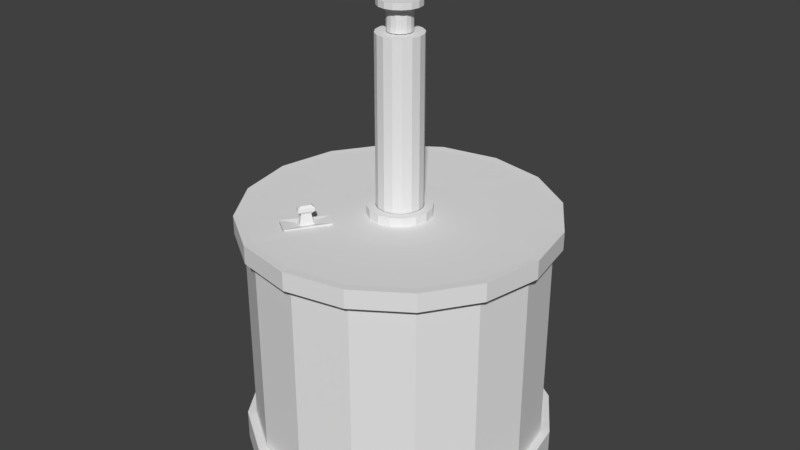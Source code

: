 # Source: vesi.blend  (saved by Blender 2.79.0; exported with 4.5.12 LTS)
import bpy
from mathutils import Matrix  # noqa: F401  (used for matrix-valued properties, if any)

bpy.ops.wm.read_factory_settings(use_empty=True)
scene = bpy.context.scene
scene.name = 'Scene'

# ---- collections
col_collection_1 = bpy.data.collections.new('Collection 1'); scene.collection.children.link(col_collection_1)

# ---- world
world_world = bpy.data.worlds.new('World'); scene.world = world_world
world_world.color = (0.05088, 0.05088, 0.05088)
world_world.use_sun_shadow = False
world_world.sun_shadow_jitter_overblur = 0.0
world_world.cycles.sampling_method = 'MANUAL'

# ---- meshes
me_circle_004 = bpy.data.meshes.new('Circle.004')
me_circle_004.from_pydata([(-8.17e-08, 0.8384, 11.07), (-0.3209, 0.7746, 11.07), (-0.5929, 0.5929, 11.07), (-0.7746, 0.3209, 11.07), (-0.8384, -4.845e-08, 11.07), (-0.7746, -0.3209, 11.07), (-0.5929, -0.5929, 11.07), (-0.3209, -0.7746, 11.07), (-2.083e-07, -0.8384, 11.07), (0.3209, -0.7746, 11.07), (0.5929, -0.5929, 11.07), (0.7746, -0.3209, 11.07), (0.8384, -1.807e-09, 11.07), (0.7746, 0.3209, 11.07), (0.5929, 0.5929, 11.07), (0.3209, 0.7746, 11.07), (-8.17e-08, 0.8384, 17.18), (-0.3209, 0.7746, 17.18), (-0.5929, 0.5929, 17.18), (-0.7746, 0.3209, 17.18), (-0.8384, -4.845e-08, 17.18), (-0.7746, -0.3209, 17.18), (-0.5929, -0.5929, 17.18), (-0.3209, -0.7746, 17.18), (-2.083e-07, -0.8384, 17.18), (0.3209, -0.7746, 17.18), (0.5929, -0.5929, 17.18), (0.7746, -0.3209, 17.18), (0.8384, -1.807e-09, 17.18), (0.7746, 0.3209, 17.18), (0.5929, 0.5929, 17.18), (0.3209, 0.7746, 17.18), (-1.248e-07, 0.3732, 17.18), (-0.1428, 0.3448, 17.18), (-0.2639, 0.2639, 17.18), (-0.3448, 0.1428, 17.18), (-0.3732, -2.118e-08, 17.18), (-0.3448, -0.1428, 17.18), (-0.2639, -0.2639, 17.18), (-0.1428, -0.3448, 17.18), (-1.811e-07, -0.3732, 17.18), (0.1428, -0.3448, 17.18), (0.2639, -0.2639, 17.18), (0.3448, -0.1428, 17.18), (0.3732, -4.181e-10, 17.18), (0.3448, 0.1428, 17.18), (0.2639, 0.2639, 17.18), (0.1428, 0.3448, 17.18)], [], [(8, 24, 23, 7), (1, 17, 16, 0), (0, 16, 31, 15), (9, 25, 24, 8), (2, 18, 17, 1), (10, 26, 25, 9), (3, 19, 18, 2), (11, 27, 26, 10), (4, 20, 19, 3), (12, 28, 27, 11), (5, 21, 20, 4), (13, 29, 28, 12), (6, 22, 21, 5), (14, 30, 29, 13), (7, 23, 22, 6), (15, 31, 30, 14), (30, 46, 45, 29), (23, 39, 38, 22), (31, 47, 46, 30), (24, 40, 39, 23), (17, 33, 32, 16), (16, 32, 47, 31), (25, 41, 40, 24), (18, 34, 33, 17), (26, 42, 41, 25), (19, 35, 34, 18), (27, 43, 42, 26), (20, 36, 35, 19), (28, 44, 43, 27), (21, 37, 36, 20), (29, 45, 44, 28), (22, 38, 37, 21)])
me_circle_004.use_remesh_preserve_volume = False
me_circle_004.use_remesh_preserve_attributes = False
me_circle_004.use_mirror_vertex_groups = False
me_circle_004.update()
me_circle_003 = bpy.data.meshes.new('Circle.003')
me_circle_003.from_pydata([(-0.01487, -0.01487, 6.902), (-0.01487, 0.01487, 6.902), (0.01487, -0.01487, 6.902), (0.01487, 0.01487, 6.902), (2.815e-07, 5.385, 10.16), (-2.061, 4.975, 10.16), (-3.808, 3.808, 10.16), (-4.975, 2.061, 10.16), (-5.385, -2.889e-07, 10.16), (-4.975, -2.061, 10.16), (-3.808, -3.808, 10.16), (-2.061, -4.975, 10.16), (-5.317e-07, -5.385, 10.16), (2.061, -4.975, 10.16), (3.808, -3.808, 10.16), (4.975, -2.061, 10.16), (5.385, 1.068e-08, 10.16), (4.975, 2.061, 10.16), (3.808, 3.808, 10.16), (2.061, 4.975, 10.16), (2.815e-07, 5.385, 2.65), (-2.061, 4.975, 2.65), (-3.808, 3.808, 2.65), (-4.975, 2.061, 2.65), (-5.385, -2.889e-07, 2.65), (-4.975, -2.061, 2.65), (-3.808, -3.808, 2.65), (-2.061, -4.975, 2.65), (-5.317e-07, -5.385, 2.65), (2.061, -4.975, 2.65), (3.808, -3.808, 2.65), (4.975, -2.061, 2.65), (5.385, 1.068e-08, 2.65), (4.975, 2.061, 2.65), (3.808, 3.808, 2.65), (2.061, 4.975, 2.65)], [], [(1, 3, 2, 0), (14, 13, 29, 30), (7, 6, 22, 23), (15, 14, 30, 31), (8, 7, 23, 24), (16, 15, 31, 32), (9, 8, 24, 25), (17, 16, 32, 33), (10, 9, 25, 26), (18, 17, 33, 34), (11, 10, 26, 27), (19, 18, 34, 35), (12, 11, 27, 28), (5, 4, 20, 21), (4, 19, 35, 20), (13, 12, 28, 29), (6, 5, 21, 22)])
me_circle_003.use_remesh_preserve_volume = False
me_circle_003.use_remesh_preserve_attributes = False
me_circle_003.use_mirror_vertex_groups = False
me_circle_003.update()
me_circle_002 = bpy.data.meshes.new('Circle.002')
me_circle_002.from_pydata([(3.991e-07, 4.417, 6.732), (-0.8617, 4.332, 6.732), (-1.69, 4.081, 6.732), (-2.454, 3.673, 6.732), (-3.123, 3.123, 6.732), (-3.673, 2.454, 6.732), (-4.081, 1.69, 6.732), (-4.332, 0.8617, 6.732), (-4.417, -6.63e-07, 6.732), (-4.332, -0.8617, 6.732), (-4.081, -1.69, 6.732), (-3.673, -2.454, 6.732), (-3.123, -3.123, 6.732), (-2.454, -3.673, 6.732), (-1.69, -4.081, 6.732), (-0.8617, -4.332, 6.732), (1.838e-06, -4.417, 6.732), (0.8617, -4.332, 6.732), (1.69, -4.081, 6.732), (2.454, -3.673, 6.732), (3.123, -3.123, 6.732), (3.673, -2.454, 6.732), (4.081, -1.69, 6.732), (4.332, -0.8617, 6.732), (4.417, 3.269e-06, 6.732), (4.332, 0.8617, 6.732), (4.081, 1.69, 6.732), (3.673, 2.454, 6.732), (3.123, 3.123, 6.732), (2.454, 3.673, 6.732), (1.69, 4.081, 6.732), (0.8617, 4.332, 6.732), (3.991e-07, 4.417, 7.586), (-0.8617, 4.332, 7.586), (-1.69, 4.081, 7.586), (-2.454, 3.673, 7.586), (-3.123, 3.123, 7.586), (-3.673, 2.454, 7.586), (-4.081, 1.69, 7.586), (-4.332, 0.8617, 7.586), (-4.417, -6.63e-07, 7.586), (-4.332, -0.8617, 7.586), (-4.081, -1.69, 7.586), (-3.673, -2.454, 7.586), (-3.123, -3.123, 7.586), (-2.454, -3.673, 7.586), (-1.69, -4.081, 7.586), (-0.8617, -4.332, 7.586), (1.838e-06, -4.417, 7.586), (0.8617, -4.332, 7.586), (1.69, -4.081, 7.586), (2.454, -3.673, 7.586), (3.123, -3.123, 7.586), (3.673, -2.454, 7.586), (4.081, -1.69, 7.586), (4.332, -0.8617, 7.586), (4.417, 3.269e-06, 7.586), (4.332, 0.8617, 7.586), (4.081, 1.69, 7.586), (3.673, 2.454, 7.586), (3.123, 3.123, 7.586), (2.454, 3.673, 7.586), (1.69, 4.081, 7.586), (0.8617, 4.332, 7.586), (3.991e-07, 4.427, 6.732), (-0.8637, 4.342, 6.732), (-1.694, 4.09, 6.732), (-2.46, 3.681, 6.732), (-3.13, 3.13, 6.732), (-3.681, 2.46, 6.732), (-4.09, 1.694, 6.732), (-4.342, 0.8637, 6.732), (-4.427, -6.63e-07, 6.732), (-4.342, -0.8637, 6.732), (-4.09, -1.694, 6.732), (-3.681, -2.46, 6.732), (-3.13, -3.13, 6.732), (-2.46, -3.681, 6.732), (-1.694, -4.09, 6.732), (-0.8637, -4.342, 6.732), (1.838e-06, -4.427, 6.732), (0.8637, -4.342, 6.732), (1.694, -4.09, 6.732), (2.46, -3.681, 6.732), (3.13, -3.13, 6.732), (3.681, -2.46, 6.732), (4.09, -1.694, 6.732), (4.342, -0.8637, 6.732), (4.427, 3.269e-06, 6.732), (4.342, 0.8637, 6.732), (4.09, 1.694, 6.732), (3.681, 2.46, 6.732), (3.13, 3.13, 6.732), (2.46, 3.681, 6.732), (1.694, 4.09, 6.732), (0.8637, 4.342, 6.732), (3.991e-07, 4.427, 7.586), (-0.8637, 4.342, 7.586), (-1.694, 4.09, 7.586), (-2.46, 3.681, 7.586), (-3.13, 3.13, 7.586), (-3.681, 2.46, 7.586), (-4.09, 1.694, 7.586), (-4.342, 0.8637, 7.586), (-4.427, -6.63e-07, 7.586), (-4.342, -0.8637, 7.586), (-4.09, -1.694, 7.586), (-3.681, -2.46, 7.586), (-3.13, -3.13, 7.586), (-2.46, -3.681, 7.586), (-1.694, -4.09, 7.586), (-0.8637, -4.342, 7.586), (1.838e-06, -4.427, 7.586), (0.8637, -4.342, 7.586), (1.694, -4.09, 7.586), (2.46, -3.681, 7.586), (3.13, -3.13, 7.586), (3.681, -2.46, 7.586), (4.09, -1.694, 7.586), (4.342, -0.8637, 7.586), (4.427, 3.269e-06, 7.586), (4.342, 0.8637, 7.586), (4.09, 1.694, 7.586), (3.681, 2.46, 7.586), (3.13, 3.13, 7.586), (2.46, 3.681, 7.586), (1.694, 4.09, 7.586), (0.8637, 4.342, 7.586)], [], [(13, 12, 44, 45), (27, 26, 58, 59), (14, 13, 45, 46), (1, 0, 32, 33), (28, 27, 59, 60), (15, 14, 46, 47), (2, 1, 33, 34), (29, 28, 60, 61), (16, 15, 47, 48), (3, 2, 34, 35), (30, 29, 61, 62), (17, 16, 48, 49), (4, 3, 35, 36), (31, 30, 62, 63), (18, 17, 49, 50), (5, 4, 36, 37), (0, 31, 63, 32), (19, 18, 50, 51), (6, 5, 37, 38), (20, 19, 51, 52), (7, 6, 38, 39), (21, 20, 52, 53), (8, 7, 39, 40), (22, 21, 53, 54), (9, 8, 40, 41), (23, 22, 54, 55), (10, 9, 41, 42), (24, 23, 55, 56), (11, 10, 42, 43), (25, 24, 56, 57), (12, 11, 43, 44), (26, 25, 57, 58), (77, 109, 108, 76), (91, 123, 122, 90), (78, 110, 109, 77), (65, 97, 96, 64), (92, 124, 123, 91), (79, 111, 110, 78), (66, 98, 97, 65), (93, 125, 124, 92), (80, 112, 111, 79), (67, 99, 98, 66), (94, 126, 125, 93), (81, 113, 112, 80), (68, 100, 99, 67), (95, 127, 126, 94), (82, 114, 113, 81), (69, 101, 100, 68), (64, 96, 127, 95), (83, 115, 114, 82), (70, 102, 101, 69), (84, 116, 115, 83), (71, 103, 102, 70), (85, 117, 116, 84), (72, 104, 103, 71), (86, 118, 117, 85), (73, 105, 104, 72), (87, 119, 118, 86), (74, 106, 105, 73), (88, 120, 119, 87), (75, 107, 106, 74), (89, 121, 120, 88), (76, 108, 107, 75), (90, 122, 121, 89), (0, 1, 65, 64), (1, 2, 66, 65), (2, 3, 67, 66), (3, 4, 68, 67), (4, 5, 69, 68), (5, 6, 70, 69), (6, 7, 71, 70), (7, 8, 72, 71), (8, 9, 73, 72), (9, 10, 74, 73), (10, 11, 75, 74), (11, 12, 76, 75), (12, 13, 77, 76), (13, 14, 78, 77), (14, 15, 79, 78), (15, 16, 80, 79), (16, 17, 81, 80), (17, 18, 82, 81), (18, 19, 83, 82), (19, 20, 84, 83), (20, 21, 85, 84), (21, 22, 86, 85), (22, 23, 87, 86), (23, 24, 88, 87), (24, 25, 89, 88), (25, 26, 90, 89), (26, 27, 91, 90), (27, 28, 92, 91), (28, 29, 93, 92), (29, 30, 94, 93), (30, 31, 95, 94), (31, 0, 64, 95), (33, 32, 96, 97), (34, 33, 97, 98), (35, 34, 98, 99), (36, 35, 99, 100), (37, 36, 100, 101), (38, 37, 101, 102), (39, 38, 102, 103), (40, 39, 103, 104), (41, 40, 104, 105), (42, 41, 105, 106), (43, 42, 106, 107), (44, 43, 107, 108), (45, 44, 108, 109), (46, 45, 109, 110), (47, 46, 110, 111), (48, 47, 111, 112), (49, 48, 112, 113), (50, 49, 113, 114), (51, 50, 114, 115), (52, 51, 115, 116), (53, 52, 116, 117), (54, 53, 117, 118), (55, 54, 118, 119), (56, 55, 119, 120), (57, 56, 120, 121), (58, 57, 121, 122), (59, 58, 122, 123), (60, 59, 123, 124), (61, 60, 124, 125), (62, 61, 125, 126), (63, 62, 126, 127), (32, 63, 127, 96)])
me_circle_002.use_remesh_preserve_volume = False
me_circle_002.use_remesh_preserve_attributes = False
me_circle_002.use_mirror_vertex_groups = False
me_circle_002.update()
me_circle_001 = bpy.data.meshes.new('Circle.001')
me_circle_001.from_pydata([(-2.614, -3.253, 10.84), (-1.961, -3.69, 10.84), (-1.599, -1.886, 10.82), (-1.086, -2.229, 10.82), (-2.614, -3.253, 10.15), (-1.961, -3.69, 10.15), (-1.599, -1.886, 10.13), (-1.086, -2.229, 10.13), (-2.058, -2.913, 10.77), (-1.859, -3.046, 10.77), (-1.749, -2.497, 10.77), (-1.593, -2.602, 10.77), (-1.977, -2.864, 11.18), (-1.845, -2.953, 11.18), (-1.771, -2.586, 11.17), (-1.667, -2.655, 11.17), (-2.088, -2.932, 11.27), (-1.865, -3.081, 11.27), (-1.741, -2.464, 11.26), (-1.565, -2.581, 11.26), (-2.088, -2.932, 11.39), (-1.865, -3.081, 11.39), (-1.741, -2.464, 11.39), (-1.565, -2.581, 11.39), (-1.995, -2.875, 11.49), (-1.848, -2.973, 11.49), (-1.766, -2.566, 11.49), (-1.65, -2.644, 11.49), (-1.895, -2.815, 10.2), (-1.831, -2.858, 10.2), (-1.794, -2.674, 10.2), (-1.739, -2.711, 10.2), (-1.868, -2.796, 7.332), (-1.826, -2.825, 7.332), (-1.802, -2.703, 7.331), (-1.765, -2.728, 7.331), (-1.816, -2.698, 7.321), (-1.816, -2.533, 7.233), (-1.816, -2.493, 7.185), (-1.816, -2.464, 7.129), (-1.816, -2.446, 7.069), (-1.816, -2.439, 7.007), (-1.816, -2.446, 6.944), (-1.816, -2.464, 6.884), (-1.816, -2.493, 6.828), (-1.816, -2.533, 6.78), (-1.816, -2.582, 6.74), (-1.816, -2.637, 6.71), (-1.816, -2.698, 6.692), (-1.792, -2.702, 7.321), (-1.769, -2.647, 7.303), (-1.748, -2.595, 7.273), (-1.729, -2.551, 7.233), (-1.714, -2.514, 7.185), (-1.703, -2.486, 7.129), (-1.696, -2.469, 7.069), (-1.693, -2.464, 7.007), (-1.696, -2.469, 6.944), (-1.703, -2.486, 6.884), (-1.714, -2.514, 6.828), (-1.729, -2.551, 6.78), (-1.748, -2.595, 6.74), (-1.769, -2.647, 6.71), (-1.792, -2.702, 6.692), (-1.772, -2.716, 7.321), (-1.729, -2.673, 7.303), (-1.69, -2.634, 7.273), (-1.656, -2.6, 7.233), (-1.628, -2.572, 7.185), (-1.607, -2.551, 7.129), (-1.594, -2.538, 7.069), (-1.589, -2.533, 7.007), (-1.594, -2.538, 6.944), (-1.607, -2.551, 6.884), (-1.628, -2.572, 6.828), (-1.656, -2.6, 6.78), (-1.69, -2.634, 6.74), (-1.729, -2.673, 6.71), (-1.772, -2.716, 6.692), (-1.758, -2.736, 7.321), (-1.703, -2.713, 7.303), (-1.652, -2.692, 7.273), (-1.607, -2.673, 7.233), (-1.57, -2.658, 7.185), (-1.542, -2.647, 7.129), (-1.526, -2.64, 7.069), (-1.52, -2.637, 7.007), (-1.526, -2.64, 6.944), (-1.542, -2.647, 6.884), (-1.57, -2.658, 6.828), (-1.607, -2.673, 6.78), (-1.652, -2.692, 6.74), (-1.703, -2.713, 6.71), (-1.758, -2.736, 6.692), (-1.754, -2.76, 7.321), (-1.693, -2.76, 7.303), (-1.638, -2.76, 7.273), (-1.589, -2.76, 7.233), (-1.55, -2.76, 7.185), (-1.52, -2.76, 7.129), (-1.502, -2.76, 7.069), (-1.495, -2.76, 7.007), (-1.502, -2.76, 6.944), (-1.52, -2.76, 6.884), (-1.55, -2.76, 6.828), (-1.589, -2.76, 6.78), (-1.638, -2.76, 6.74), (-1.693, -2.76, 6.71), (-1.754, -2.76, 6.692), (-1.758, -2.784, 7.321), (-1.703, -2.807, 7.303), (-1.652, -2.828, 7.273), (-1.607, -2.847, 7.233), (-1.57, -2.862, 7.185), (-1.542, -2.874, 7.129), (-1.526, -2.881, 7.069), (-1.52, -2.883, 7.007), (-1.526, -2.881, 6.944), (-1.542, -2.874, 6.884), (-1.57, -2.862, 6.828), (-1.607, -2.847, 6.78), (-1.652, -2.828, 6.74), (-1.703, -2.807, 6.71), (-1.758, -2.784, 6.692), (-1.772, -2.804, 7.321), (-1.729, -2.847, 7.303), (-1.69, -2.886, 7.273), (-1.656, -2.921, 7.233), (-1.628, -2.949, 7.185), (-1.607, -2.97, 7.129), (-1.594, -2.983, 7.069), (-1.589, -2.987, 7.007), (-1.594, -2.983, 6.944), (-1.607, -2.97, 6.884), (-1.628, -2.949, 6.828), (-1.656, -2.921, 6.78), (-1.69, -2.886, 6.74), (-1.729, -2.847, 6.71), (-1.772, -2.804, 6.692), (-1.792, -2.818, 7.321), (-1.769, -2.874, 7.303), (-1.748, -2.925, 7.273), (-1.729, -2.97, 7.233), (-1.714, -3.007, 7.185), (-1.703, -3.034, 7.129), (-1.696, -3.051, 7.069), (-1.693, -3.056, 7.007), (-1.696, -3.051, 6.944), (-1.703, -3.034, 6.884), (-1.714, -3.007, 6.828), (-1.729, -2.97, 6.78), (-1.748, -2.925, 6.74), (-1.769, -2.874, 6.71), (-1.792, -2.818, 6.692), (-1.816, -2.823, 7.321), (-1.816, -2.883, 7.303), (-1.816, -2.938, 7.273), (-1.816, -2.987, 7.233), (-1.816, -3.027, 7.185), (-1.816, -3.056, 7.129), (-1.816, -3.075, 7.069), (-1.816, -3.081, 7.007), (-1.816, -3.075, 6.944), (-1.816, -3.056, 6.884), (-1.816, -3.027, 6.828), (-1.816, -2.987, 6.78), (-1.816, -2.938, 6.74), (-1.816, -2.883, 6.71), (-1.816, -2.823, 6.692), (-1.816, -2.76, 6.686), (-1.84, -2.818, 7.321), (-1.863, -2.874, 7.303), (-1.884, -2.925, 7.273), (-1.903, -2.97, 7.233), (-1.918, -3.007, 7.185), (-1.93, -3.034, 7.129), (-1.937, -3.051, 7.069), (-1.939, -3.056, 7.007), (-1.937, -3.051, 6.944), (-1.93, -3.034, 6.884), (-1.918, -3.007, 6.828), (-1.903, -2.97, 6.78), (-1.884, -2.925, 6.74), (-1.863, -2.874, 6.71), (-1.84, -2.818, 6.692), (-1.86, -2.804, 7.321), (-1.903, -2.847, 7.303), (-1.942, -2.886, 7.273), (-1.977, -2.921, 7.233), (-2.005, -2.949, 7.185), (-2.026, -2.97, 7.129), (-2.039, -2.983, 7.069), (-2.043, -2.987, 7.007), (-2.039, -2.983, 6.944), (-2.026, -2.97, 6.884), (-2.005, -2.949, 6.828), (-1.977, -2.921, 6.78), (-1.942, -2.886, 6.74), (-1.903, -2.847, 6.71), (-1.86, -2.804, 6.692), (-1.874, -2.784, 7.321), (-1.93, -2.807, 7.303), (-1.981, -2.828, 7.273), (-2.026, -2.847, 7.233), (-2.063, -2.862, 7.185), (-2.09, -2.874, 7.129), (-2.107, -2.881, 7.069), (-2.113, -2.883, 7.007), (-2.107, -2.881, 6.944), (-2.09, -2.874, 6.884), (-2.063, -2.862, 6.828), (-2.026, -2.847, 6.78), (-1.981, -2.828, 6.74), (-1.93, -2.807, 6.71), (-1.874, -2.784, 6.692), (-1.879, -2.76, 7.321), (-1.939, -2.76, 7.303), (-1.994, -2.76, 7.273), (-2.043, -2.76, 7.233), (-2.083, -2.76, 7.185), (-2.113, -2.76, 7.129), (-2.131, -2.76, 7.069), (-2.137, -2.76, 7.007), (-2.131, -2.76, 6.944), (-2.113, -2.76, 6.884), (-2.083, -2.76, 6.828), (-2.043, -2.76, 6.78), (-1.994, -2.76, 6.74), (-1.939, -2.76, 6.71), (-1.879, -2.76, 6.692), (-1.874, -2.736, 7.321), (-1.93, -2.713, 7.303), (-1.981, -2.692, 7.273), (-2.026, -2.673, 7.233), (-2.063, -2.658, 7.185), (-2.09, -2.647, 7.129), (-2.107, -2.64, 7.069), (-2.113, -2.637, 7.007), (-2.107, -2.64, 6.944), (-2.09, -2.647, 6.884), (-2.063, -2.658, 6.828), (-2.026, -2.673, 6.78), (-1.981, -2.692, 6.74), (-1.93, -2.713, 6.71), (-1.874, -2.736, 6.692), (-1.86, -2.716, 7.321), (-1.903, -2.673, 7.303), (-1.942, -2.634, 7.273), (-1.977, -2.6, 7.233), (-2.005, -2.572, 7.185), (-2.026, -2.551, 7.129), (-2.039, -2.538, 7.069), (-2.043, -2.533, 7.007), (-2.039, -2.538, 6.944), (-2.026, -2.551, 6.884), (-2.005, -2.572, 6.828), (-1.977, -2.6, 6.78), (-1.942, -2.634, 6.74), (-1.903, -2.673, 6.71), (-1.86, -2.716, 6.692), (-1.84, -2.702, 7.321), (-1.863, -2.647, 7.303), (-1.884, -2.595, 7.273), (-1.903, -2.551, 7.233), (-1.918, -2.514, 7.185), (-1.93, -2.486, 7.129), (-1.937, -2.469, 7.069), (-1.939, -2.464, 7.007), (-1.937, -2.469, 6.944), (-1.93, -2.486, 6.884), (-1.918, -2.514, 6.828), (-1.903, -2.551, 6.78), (-1.884, -2.595, 6.74), (-1.863, -2.647, 6.71), (-1.84, -2.702, 6.692), (-1.816, -2.637, 7.303), (-1.816, -2.582, 7.273)], [], [(0, 2, 6, 4), (2, 3, 7, 6), (3, 1, 5, 7), (1, 0, 4, 5), (3, 2, 10, 11), (2, 0, 8, 10), (1, 3, 11, 9), (0, 1, 9, 8), (9, 11, 15, 13), (8, 9, 13, 12), (11, 10, 14, 15), (10, 8, 12, 14), (12, 13, 17, 16), (15, 14, 18, 19), (14, 12, 16, 18), (13, 15, 19, 17), (19, 18, 22, 23), (18, 16, 20, 22), (17, 19, 23, 21), (16, 17, 21, 20), (21, 23, 27, 25), (20, 21, 25, 24), (23, 22, 26, 27), (22, 20, 24, 26), (24, 25, 27, 26), (6, 7, 31, 30), (4, 6, 30, 28), (7, 5, 29, 31), (5, 4, 28, 29), (28, 30, 34, 32), (31, 29, 33, 35), (29, 28, 32, 33), (30, 31, 35, 34), (48, 47, 62, 63), (41, 40, 55, 56), (230, 34, 245), (169, 48, 63), (42, 41, 56, 57), (275, 36, 49, 50), (43, 42, 57, 58), (276, 275, 50, 51), (44, 43, 58, 59), (37, 276, 51, 52), (45, 44, 59, 60), (38, 37, 52, 53), (46, 45, 60, 61), (39, 38, 53, 54), (47, 46, 61, 62), (40, 39, 54, 55), (54, 53, 68, 69), (62, 61, 76, 77), (55, 54, 69, 70), (63, 62, 77, 78), (56, 55, 70, 71), (215, 32, 230), (169, 63, 78), (57, 56, 71, 72), (50, 49, 64, 65), (58, 57, 72, 73), (51, 50, 65, 66), (59, 58, 73, 74), (52, 51, 66, 67), (60, 59, 74, 75), (53, 52, 67, 68), (61, 60, 75, 76), (73, 72, 87, 88), (66, 65, 80, 81), (74, 73, 88, 89), (67, 66, 81, 82), (75, 74, 89, 90), (68, 67, 82, 83), (76, 75, 90, 91), (69, 68, 83, 84), (77, 76, 91, 92), (70, 69, 84, 85), (78, 77, 92, 93), (71, 70, 85, 86), (200, 32, 215), (169, 78, 93), (72, 71, 86, 87), (65, 64, 79, 80), (92, 91, 106, 107), (85, 84, 99, 100), (93, 92, 107, 108), (86, 85, 100, 101), (185, 32, 200), (169, 93, 108), (87, 86, 101, 102), (80, 79, 94, 95), (88, 87, 102, 103), (81, 80, 95, 96), (89, 88, 103, 104), (82, 81, 96, 97), (90, 89, 104, 105), (83, 82, 97, 98), (91, 90, 105, 106), (84, 83, 98, 99), (104, 103, 118, 119), (97, 96, 111, 112), (105, 104, 119, 120), (98, 97, 112, 113), (106, 105, 120, 121), (99, 98, 113, 114), (107, 106, 121, 122), (100, 99, 114, 115), (108, 107, 122, 123), (101, 100, 115, 116), (169, 108, 123), (102, 101, 116, 117), (95, 94, 109, 110), (103, 102, 117, 118), (96, 95, 110, 111), (123, 122, 137, 138), (116, 115, 130, 131), (154, 33, 170), (169, 123, 138), (117, 116, 131, 132), (110, 109, 124, 125), (118, 117, 132, 133), (111, 110, 125, 126), (119, 118, 133, 134), (112, 111, 126, 127), (120, 119, 134, 135), (113, 112, 127, 128), (121, 120, 135, 136), (114, 113, 128, 129), (122, 121, 136, 137), (115, 114, 129, 130), (127, 126, 141, 142), (135, 134, 149, 150), (128, 127, 142, 143), (136, 135, 150, 151), (129, 128, 143, 144), (137, 136, 151, 152), (130, 129, 144, 145), (138, 137, 152, 153), (131, 130, 145, 146), (139, 33, 154), (169, 138, 153), (132, 131, 146, 147), (125, 124, 139, 140), (133, 132, 147, 148), (126, 125, 140, 141), (134, 133, 148, 149), (146, 145, 160, 161), (124, 33, 139), (169, 153, 168), (147, 146, 161, 162), (140, 139, 154, 155), (148, 147, 162, 163), (141, 140, 155, 156), (149, 148, 163, 164), (142, 141, 156, 157), (150, 149, 164, 165), (143, 142, 157, 158), (151, 150, 165, 166), (144, 143, 158, 159), (152, 151, 166, 167), (145, 144, 159, 160), (153, 152, 167, 168), (165, 164, 180, 181), (158, 157, 173, 174), (166, 165, 181, 182), (159, 158, 174, 175), (167, 166, 182, 183), (160, 159, 175, 176), (168, 167, 183, 184), (161, 160, 176, 177), (35, 124, 109), (169, 168, 184), (162, 161, 177, 178), (155, 154, 170, 171), (163, 162, 178, 179), (156, 155, 171, 172), (164, 163, 179, 180), (157, 156, 172, 173), (94, 35, 109), (169, 184, 199), (178, 177, 192, 193), (171, 170, 185, 186), (179, 178, 193, 194), (172, 171, 186, 187), (180, 179, 194, 195), (173, 172, 187, 188), (181, 180, 195, 196), (174, 173, 188, 189), (182, 181, 196, 197), (175, 174, 189, 190), (183, 182, 197, 198), (176, 175, 190, 191), (184, 183, 198, 199), (177, 176, 191, 192), (189, 188, 203, 204), (197, 196, 211, 212), (190, 189, 204, 205), (198, 197, 212, 213), (191, 190, 205, 206), (199, 198, 213, 214), (192, 191, 206, 207), (260, 34, 36), (169, 199, 214), (193, 192, 207, 208), (186, 185, 200, 201), (194, 193, 208, 209), (187, 186, 201, 202), (195, 194, 209, 210), (188, 187, 202, 203), (196, 195, 210, 211), (208, 207, 222, 223), (201, 200, 215, 216), (209, 208, 223, 224), (202, 201, 216, 217), (210, 209, 224, 225), (203, 202, 217, 218), (211, 210, 225, 226), (204, 203, 218, 219), (212, 211, 226, 227), (205, 204, 219, 220), (213, 212, 227, 228), (206, 205, 220, 221), (214, 213, 228, 229), (207, 206, 221, 222), (36, 34, 49), (169, 214, 229), (227, 226, 241, 242), (220, 219, 234, 235), (228, 227, 242, 243), (221, 220, 235, 236), (229, 228, 243, 244), (222, 221, 236, 237), (79, 35, 94), (169, 229, 244), (223, 222, 237, 238), (216, 215, 230, 231), (224, 223, 238, 239), (217, 216, 231, 232), (225, 224, 239, 240), (218, 217, 232, 233), (226, 225, 240, 241), (219, 218, 233, 234), (239, 238, 253, 254), (232, 231, 246, 247), (240, 239, 254, 255), (233, 232, 247, 248), (241, 240, 255, 256), (234, 233, 248, 249), (242, 241, 256, 257), (235, 234, 249, 250), (243, 242, 257, 258), (236, 235, 250, 251), (244, 243, 258, 259), (237, 236, 251, 252), (64, 35, 79), (169, 244, 259), (238, 237, 252, 253), (231, 230, 245, 246), (258, 257, 272, 273), (251, 250, 265, 266), (259, 258, 273, 274), (252, 251, 266, 267), (34, 64, 49), (169, 259, 274), (253, 252, 267, 268), (246, 245, 260, 261), (254, 253, 268, 269), (247, 246, 261, 262), (255, 254, 269, 270), (248, 247, 262, 263), (256, 255, 270, 271), (249, 248, 263, 264), (257, 256, 271, 272), (250, 249, 264, 265), (262, 261, 275, 276), (270, 269, 43, 44), (263, 262, 276, 37), (271, 270, 44, 45), (264, 263, 37, 38), (272, 271, 45, 46), (265, 264, 38, 39), (273, 272, 46, 47), (266, 265, 39, 40), (274, 273, 47, 48), (267, 266, 40, 41), (245, 34, 260), (169, 274, 48), (268, 267, 41, 42), (261, 260, 36, 275), (269, 268, 42, 43), (230, 32, 34), (32, 185, 33), (35, 33, 124), (34, 35, 64), (185, 170, 33)])
me_circle_001.use_remesh_preserve_volume = False
me_circle_001.use_remesh_preserve_attributes = False
me_circle_001.use_mirror_vertex_groups = False
me_circle_001.update()
me_cube = bpy.data.meshes.new('Cube')
me_cube.from_pydata([(-0.05103, -1.951, 6.887), (-0.05103, -1.951, 6.989), (0.05103, -1.951, 6.887), (0.05103, -1.951, 6.989), (-0.007001, -2.588, 7.332), (0.03461, -2.409, 7.234), (0.04472, -2.366, 7.18), (0.05223, -2.334, 7.118), (0.05685, -2.314, 7.05), (0.05842, -2.307, 6.98), (0.05685, -2.314, 6.887), (0.05223, -2.334, 6.843), (0.04472, -2.366, 6.781), (0.03461, -2.409, 6.727), (0.0223, -2.462, 6.682), (0.008245, -2.523, 6.649), (-0.007001, -2.588, 6.628), (0.01788, -2.599, 7.332), (0.05705, -2.545, 7.312), (0.09314, -2.494, 7.279), (0.1248, -2.45, 7.234), (0.1507, -2.414, 7.18), (0.17, -2.387, 7.118), (0.1819, -2.37, 7.05), (0.1859, -2.365, 6.98), (0.1819, -2.37, 6.91), (0.17, -2.387, 6.843), (0.1507, -2.414, 6.781), (0.1248, -2.45, 6.727), (0.09314, -2.494, 6.682), (0.05705, -2.545, 6.649), (0.01788, -2.599, 6.628), (0.03655, -2.619, 7.332), (0.09368, -2.584, 7.312), (0.1463, -2.551, 7.279), (0.1925, -2.522, 7.234), (0.2303, -2.499, 7.18), (0.2585, -2.481, 7.118), (0.2758, -2.47, 7.05), (0.2817, -2.467, 6.98), (0.2758, -2.47, 6.91), (0.2585, -2.481, 6.843), (0.2303, -2.499, 6.781), (0.1925, -2.522, 6.727), (0.1463, -2.551, 6.682), (0.09368, -2.584, 6.649), (0.03655, -2.619, 6.628), (0.04619, -2.645, 7.332), (0.1126, -2.634, 7.312), (0.1738, -2.624, 7.279), (0.2274, -2.615, 7.234), (0.2714, -2.608, 7.18), (0.3041, -2.602, 7.118), (0.3242, -2.599, 7.05), (0.331, -2.598, 6.98), (0.3242, -2.599, 6.91), (0.3041, -2.602, 6.843), (0.2714, -2.608, 6.781), (0.2274, -2.615, 6.727), (0.1738, -2.624, 6.682), (0.1126, -2.634, 6.649), (0.04619, -2.645, 6.628), (0.04531, -2.672, 7.332), (0.1109, -2.687, 7.312), (0.1713, -2.701, 7.279), (0.2242, -2.714, 7.234), (0.2677, -2.724, 7.18), (0.2999, -2.731, 7.118), (0.3198, -2.736, 7.05), (0.3265, -2.738, 6.98), (0.3198, -2.736, 6.91), (0.2999, -2.731, 6.843), (0.2677, -2.724, 6.781), (0.2242, -2.714, 6.727), (0.1713, -2.701, 6.682), (0.1109, -2.687, 6.649), (0.04531, -2.672, 6.628), (0.03405, -2.697, 7.332), (0.08877, -2.736, 7.312), (0.1392, -2.772, 7.279), (0.1834, -2.804, 7.234), (0.2197, -2.83, 7.18), (0.2466, -2.849, 7.118), (0.2632, -2.861, 7.05), (0.2688, -2.865, 6.98), (0.2632, -2.861, 6.91), (0.2466, -2.849, 6.843), (0.2197, -2.83, 6.781), (0.1834, -2.804, 6.727), (0.1392, -2.772, 6.682), (0.08877, -2.736, 6.649), (0.03405, -2.697, 6.628), (0.01413, -2.716, 7.332), (0.0497, -2.773, 7.312), (0.08248, -2.826, 7.279), (0.1112, -2.872, 7.234), (0.1348, -2.91, 7.18), (0.1523, -2.938, 7.118), (0.1631, -2.955, 7.05), (0.1667, -2.961, 6.98), (0.1631, -2.955, 6.91), (0.1523, -2.938, 6.843), (0.1348, -2.91, 6.781), (0.1112, -2.872, 6.727), (0.08248, -2.826, 6.682), (0.0497, -2.773, 6.649), (0.01413, -2.716, 6.628), (-0.01142, -2.725, 7.332), (-0.0004227, -2.792, 7.312), (0.009712, -2.853, 7.279), (0.0186, -2.907, 7.234), (0.02589, -2.951, 7.18), (0.0313, -2.983, 7.118), (0.03464, -3.003, 7.05), (0.03577, -3.01, 6.98), (0.03464, -3.003, 6.91), (0.0313, -2.983, 6.843), (0.02589, -2.951, 6.781), (0.0186, -2.907, 6.727), (0.009712, -2.853, 6.682), (-0.0004227, -2.792, 6.649), (-0.01142, -2.725, 6.628), (-0.03871, -2.724, 7.332), (-0.05396, -2.79, 7.312), (-0.06801, -2.85, 7.279), (-0.08032, -2.903, 7.234), (-0.09043, -2.947, 7.18), (-0.09794, -2.979, 7.118), (-0.1026, -2.999, 7.05), (-0.1041, -3.006, 6.98), (-0.1026, -2.999, 6.91), (-0.09794, -2.979, 6.843), (-0.09043, -2.947, 6.781), (-0.08032, -2.903, 6.727), (-0.06801, -2.85, 6.682), (-0.05396, -2.79, 6.649), (-0.03871, -2.724, 6.628), (-0.02286, -2.656, 6.622), (-0.06359, -2.713, 7.332), (-0.1028, -2.768, 7.312), (-0.1389, -2.818, 7.279), (-0.1705, -2.863, 7.234), (-0.1965, -2.899, 7.18), (-0.2158, -2.926, 7.118), (-0.2276, -2.942, 7.05), (-0.2317, -2.948, 6.98), (-0.2276, -2.942, 6.91), (-0.2158, -2.926, 6.843), (-0.1965, -2.899, 6.781), (-0.1705, -2.863, 6.727), (-0.1389, -2.818, 6.682), (-0.1028, -2.768, 6.649), (-0.06359, -2.713, 6.628), (-0.08227, -2.693, 7.332), (-0.1394, -2.729, 7.312), (-0.192, -2.762, 7.279), (-0.2382, -2.79, 7.234), (-0.2761, -2.814, 7.18), (-0.3042, -2.831, 7.118), (-0.3215, -2.842, 7.05), (-0.3274, -2.846, 6.98), (-0.3215, -2.842, 6.91), (-0.3042, -2.831, 6.843), (-0.2761, -2.814, 6.781), (-0.2382, -2.79, 6.727), (-0.192, -2.762, 6.682), (-0.1394, -2.729, 6.649), (-0.08227, -2.693, 6.628), (-0.02286, -2.656, 7.339), (-0.0919, -2.668, 7.332), (-0.1583, -2.679, 7.312), (-0.2195, -2.689, 7.279), (-0.2731, -2.698, 7.234), (-0.3171, -2.705, 7.18), (-0.3498, -2.71, 7.118), (-0.37, -2.714, 7.05), (-0.3768, -2.715, 6.98), (-0.37, -2.714, 6.91), (-0.3498, -2.71, 6.843), (-0.3171, -2.705, 6.781), (-0.2731, -2.698, 6.727), (-0.2195, -2.689, 6.682), (-0.1583, -2.679, 6.649), (-0.0919, -2.668, 6.628), (-0.09102, -2.64, 7.332), (-0.1566, -2.625, 7.312), (-0.217, -2.611, 7.279), (-0.2699, -2.599, 7.234), (-0.3134, -2.589, 7.18), (-0.3457, -2.581, 7.118), (-0.3655, -2.577, 7.05), (-0.3723, -2.575, 6.98), (-0.3655, -2.577, 6.91), (-0.3457, -2.581, 6.843), (-0.3134, -2.589, 6.781), (-0.2699, -2.599, 6.727), (-0.217, -2.611, 6.682), (-0.1566, -2.625, 6.649), (-0.09102, -2.64, 6.628), (-0.07976, -2.616, 7.332), (-0.1345, -2.576, 7.312), (-0.1849, -2.54, 7.279), (-0.2291, -2.509, 7.234), (-0.2654, -2.483, 7.18), (-0.2924, -2.463, 7.118), (-0.309, -2.452, 7.05), (-0.3146, -2.448, 6.98), (-0.309, -2.452, 6.91), (-0.2924, -2.463, 6.843), (-0.2654, -2.483, 6.781), (-0.2291, -2.509, 6.727), (-0.1849, -2.54, 6.682), (-0.1345, -2.576, 6.649), (-0.07976, -2.616, 6.628), (-0.05984, -2.597, 7.332), (-0.09541, -2.54, 7.312), (-0.1282, -2.487, 7.279), (-0.1569, -2.441, 7.234), (-0.1805, -2.403, 7.18), (-0.198, -2.375, 7.118), (-0.2088, -2.358, 7.05), (-0.2124, -2.352, 6.98), (-0.2088, -2.358, 6.91), (-0.198, -2.375, 6.843), (-0.1805, -2.403, 6.781), (-0.1569, -2.441, 6.727), (-0.1282, -2.487, 6.682), (-0.09541, -2.54, 6.649), (-0.05984, -2.597, 6.628), (-0.03429, -2.587, 7.332), (-0.04529, -2.521, 7.312), (-0.05543, -2.46, 7.279), (-0.06431, -2.406, 7.234), (-0.0716, -2.362, 7.18), (-0.07702, -2.329, 7.118), (-0.08035, -2.309, 7.05), (-0.08148, -2.302, 6.98), (-0.08035, -2.309, 6.887), (-0.07702, -2.329, 6.843), (-0.0716, -2.362, 6.781), (-0.06431, -2.406, 6.727), (-0.05543, -2.46, 6.682), (-0.04529, -2.521, 6.649), (-0.03429, -2.587, 6.628), (0.008245, -2.523, 7.312), (0.0223, -2.462, 7.279), (0.05103, 0.0, 6.989), (0.05103, 0.0, 6.887), (-0.05103, 0.0, 6.989), (-0.05103, 0.0, 6.887)], [], [(247, 246, 3, 2), (249, 247, 2, 0), (246, 248, 1, 3), (11, 10, 25, 26), (245, 244, 18, 19), (12, 11, 26, 27), (5, 245, 19, 20), (13, 12, 27, 28), (6, 5, 20, 21), (14, 13, 28, 29), (7, 6, 21, 22), (15, 14, 29, 30), (8, 7, 22, 23), (16, 15, 30, 31), (9, 8, 23, 24), (4, 168, 17), (137, 16, 31), (10, 9, 24, 25), (244, 4, 17, 18), (25, 24, 39, 40), (18, 17, 32, 33), (26, 25, 40, 41), (19, 18, 33, 34), (27, 26, 41, 42), (20, 19, 34, 35), (28, 27, 42, 43), (21, 20, 35, 36), (29, 28, 43, 44), (22, 21, 36, 37), (30, 29, 44, 45), (23, 22, 37, 38), (31, 30, 45, 46), (24, 23, 38, 39), (17, 168, 32), (137, 31, 46), (44, 43, 58, 59), (37, 36, 51, 52), (45, 44, 59, 60), (38, 37, 52, 53), (46, 45, 60, 61), (39, 38, 53, 54), (32, 168, 47), (137, 46, 61), (40, 39, 54, 55), (33, 32, 47, 48), (41, 40, 55, 56), (34, 33, 48, 49), (42, 41, 56, 57), (35, 34, 49, 50), (43, 42, 57, 58), (36, 35, 50, 51), (48, 47, 62, 63), (56, 55, 70, 71), (49, 48, 63, 64), (57, 56, 71, 72), (50, 49, 64, 65), (58, 57, 72, 73), (51, 50, 65, 66), (59, 58, 73, 74), (52, 51, 66, 67), (60, 59, 74, 75), (53, 52, 67, 68), (61, 60, 75, 76), (54, 53, 68, 69), (47, 168, 62), (137, 61, 76), (55, 54, 69, 70), (67, 66, 81, 82), (75, 74, 89, 90), (68, 67, 82, 83), (76, 75, 90, 91), (69, 68, 83, 84), (62, 168, 77), (137, 76, 91), (70, 69, 84, 85), (63, 62, 77, 78), (71, 70, 85, 86), (64, 63, 78, 79), (72, 71, 86, 87), (65, 64, 79, 80), (73, 72, 87, 88), (66, 65, 80, 81), (74, 73, 88, 89), (86, 85, 100, 101), (79, 78, 93, 94), (87, 86, 101, 102), (80, 79, 94, 95), (88, 87, 102, 103), (81, 80, 95, 96), (89, 88, 103, 104), (82, 81, 96, 97), (90, 89, 104, 105), (83, 82, 97, 98), (91, 90, 105, 106), (84, 83, 98, 99), (77, 168, 92), (137, 91, 106), (85, 84, 99, 100), (78, 77, 92, 93), (105, 104, 119, 120), (98, 97, 112, 113), (106, 105, 120, 121), (99, 98, 113, 114), (92, 168, 107), (137, 106, 121), (100, 99, 114, 115), (93, 92, 107, 108), (101, 100, 115, 116), (94, 93, 108, 109), (102, 101, 116, 117), (95, 94, 109, 110), (103, 102, 117, 118), (96, 95, 110, 111), (104, 103, 118, 119), (97, 96, 111, 112), (117, 116, 131, 132), (110, 109, 124, 125), (118, 117, 132, 133), (111, 110, 125, 126), (119, 118, 133, 134), (112, 111, 126, 127), (120, 119, 134, 135), (113, 112, 127, 128), (121, 120, 135, 136), (114, 113, 128, 129), (107, 168, 122), (137, 121, 136), (115, 114, 129, 130), (108, 107, 122, 123), (116, 115, 130, 131), (109, 108, 123, 124), (136, 135, 151, 152), (129, 128, 144, 145), (122, 168, 138), (137, 136, 152), (130, 129, 145, 146), (123, 122, 138, 139), (131, 130, 146, 147), (124, 123, 139, 140), (132, 131, 147, 148), (125, 124, 140, 141), (133, 132, 148, 149), (126, 125, 141, 142), (134, 133, 149, 150), (127, 126, 142, 143), (135, 134, 150, 151), (128, 127, 143, 144), (141, 140, 155, 156), (149, 148, 163, 164), (142, 141, 156, 157), (150, 149, 164, 165), (143, 142, 157, 158), (151, 150, 165, 166), (144, 143, 158, 159), (152, 151, 166, 167), (145, 144, 159, 160), (138, 168, 153), (137, 152, 167), (146, 145, 160, 161), (139, 138, 153, 154), (147, 146, 161, 162), (140, 139, 154, 155), (148, 147, 162, 163), (160, 159, 175, 176), (153, 168, 169), (137, 167, 183), (161, 160, 176, 177), (154, 153, 169, 170), (162, 161, 177, 178), (155, 154, 170, 171), (163, 162, 178, 179), (156, 155, 171, 172), (164, 163, 179, 180), (157, 156, 172, 173), (165, 164, 180, 181), (158, 157, 173, 174), (166, 165, 181, 182), (159, 158, 174, 175), (167, 166, 182, 183), (180, 179, 194, 195), (173, 172, 187, 188), (181, 180, 195, 196), (174, 173, 188, 189), (182, 181, 196, 197), (175, 174, 189, 190), (183, 182, 197, 198), (176, 175, 190, 191), (169, 168, 184), (137, 183, 198), (177, 176, 191, 192), (170, 169, 184, 185), (178, 177, 192, 193), (171, 170, 185, 186), (179, 178, 193, 194), (172, 171, 186, 187), (184, 168, 199), (137, 198, 213), (192, 191, 206, 207), (185, 184, 199, 200), (193, 192, 207, 208), (186, 185, 200, 201), (194, 193, 208, 209), (187, 186, 201, 202), (195, 194, 209, 210), (188, 187, 202, 203), (196, 195, 210, 211), (189, 188, 203, 204), (197, 196, 211, 212), (190, 189, 204, 205), (198, 197, 212, 213), (191, 190, 205, 206), (203, 202, 217, 218), (211, 210, 225, 226), (204, 203, 218, 219), (212, 211, 226, 227), (205, 204, 219, 220), (213, 212, 227, 228), (206, 205, 220, 221), (199, 168, 214), (137, 213, 228), (207, 206, 221, 222), (200, 199, 214, 215), (208, 207, 222, 223), (201, 200, 215, 216), (209, 208, 223, 224), (202, 201, 216, 217), (210, 209, 224, 225), (222, 221, 236, 237), (215, 214, 229, 230), (223, 222, 237, 238), (216, 215, 230, 231), (224, 223, 238, 239), (217, 216, 231, 232), (225, 224, 239, 240), (218, 217, 232, 233), (226, 225, 240, 241), (219, 218, 233, 234), (227, 226, 241, 242), (220, 219, 234, 235), (228, 227, 242, 243), (221, 220, 235, 236), (214, 168, 229), (137, 228, 243), (241, 240, 13, 14), (234, 233, 6, 7), (242, 241, 14, 15), (235, 234, 7, 8), (243, 242, 15, 16), (236, 235, 8, 9), (229, 168, 4), (137, 243, 16), (230, 229, 4, 244), (238, 237, 10, 11), (231, 230, 244, 245), (239, 238, 11, 12), (232, 231, 245, 5), (240, 239, 12, 13), (233, 232, 5, 6), (0, 1, 248, 249), (1, 236, 9, 3), (3, 9, 10, 2), (2, 10, 237, 0), (0, 237, 236, 1)])
me_cube.use_remesh_preserve_volume = False
me_cube.use_remesh_preserve_attributes = False
me_cube.use_mirror_vertex_groups = False
me_cube.update()
me_circle = bpy.data.meshes.new('Circle')
me_circle.from_pydata([(2.815e-07, 5.385, 10.18), (-2.061, 4.975, 10.18), (-3.808, 3.808, 10.18), (-4.975, 2.061, 10.18), (-5.385, -2.889e-07, 10.18), (-4.975, -2.061, 10.18), (-3.808, -3.808, 10.18), (-2.061, -4.975, 10.18), (-5.317e-07, -5.385, 10.18), (2.061, -4.975, 10.18), (3.808, -3.808, 10.18), (4.975, -2.061, 10.18), (5.385, 1.068e-08, 10.18), (4.975, 2.061, 10.18), (3.808, 3.808, 10.18), (2.061, 4.975, 10.18), (2.815e-07, 5.385, 10.82), (-2.061, 4.975, 10.82), (-3.808, 3.808, 10.82), (-4.975, 2.061, 10.82), (-5.385, -2.889e-07, 10.82), (-4.975, -2.061, 10.82), (-3.808, -3.808, 10.82), (-2.061, -4.975, 10.82), (-5.317e-07, -5.385, 10.82), (2.061, -4.975, 10.82), (3.808, -3.808, 10.82), (4.975, -2.061, 10.82), (5.385, 1.068e-08, 10.82), (4.975, 2.061, 10.82), (3.808, 3.808, 10.82), (2.061, 4.975, 10.82), (-8.014e-08, 0.856, 10.24), (-0.3276, 0.7908, 10.24), (-0.6052, 0.6052, 10.24), (-0.7908, 0.3276, 10.24), (-0.856, -4.947e-08, 10.24), (-0.7908, -0.3276, 10.24), (-0.6052, -0.6052, 10.24), (-0.3276, -0.7908, 10.24), (-2.094e-07, -0.856, 10.24), (0.3276, -0.7908, 10.24), (0.6052, -0.6052, 10.24), (0.7908, -0.3276, 10.24), (0.856, -1.845e-09, 10.24), (0.7908, 0.3276, 10.24), (0.6052, 0.6052, 10.24), (0.3276, 0.7908, 10.24), (-8.014e-08, 0.856, 10.74), (-0.3276, 0.7908, 10.74), (-0.6052, 0.6052, 10.74), (-0.7908, 0.3276, 10.74), (-0.856, -4.947e-08, 10.74), (-0.7908, -0.3276, 10.74), (-0.6052, -0.6052, 10.74), (-0.3276, -0.7908, 10.74), (-2.094e-07, -0.856, 10.74), (0.3276, -0.7908, 10.74), (0.6052, -0.6052, 10.74), (0.7908, -0.3276, 10.74), (0.856, -1.845e-09, 10.74), (0.7908, 0.3276, 10.74), (0.6052, 0.6052, 10.74), (0.3276, 0.7908, 10.74), (-0.4474, 1.08, 10.74), (-0.8267, 0.8267, 10.74), (-1.08, 0.4474, 10.74), (-1.169, -6.484e-08, 10.74), (-1.08, -0.4474, 10.74), (-0.8267, -0.8267, 10.74), (-0.4474, -1.08, 10.74), (-2.287e-07, -1.169, 10.74), (0.4474, -1.08, 10.74), (0.8267, -0.8267, 10.74), (1.08, -0.4474, 10.74), (1.169, 2.058e-10, 10.74), (1.08, 0.4474, 10.74), (0.8267, 0.8267, 10.74), (0.4474, 1.08, 10.74), (-5.221e-08, 1.169, 10.74), (-8.014e-08, 0.856, 11.07), (-0.3276, 0.7908, 11.07), (-0.6052, 0.6052, 11.07), (-0.7908, 0.3276, 11.07), (-0.856, -4.947e-08, 11.07), (-0.7908, -0.3276, 11.07), (-0.6052, -0.6052, 11.07), (-0.3276, -0.7908, 11.07), (-2.094e-07, -0.856, 11.07), (0.3276, -0.7908, 11.07), (0.6052, -0.6052, 11.07), (0.7908, -0.3276, 11.07), (0.856, -1.845e-09, 11.07), (0.7908, 0.3276, 11.07), (0.6052, 0.6052, 11.07), (0.3276, 0.7908, 11.07), (-0.4474, 1.08, 11.07), (-0.8267, 0.8267, 11.07), (-1.08, 0.4474, 11.07), (-1.169, -6.484e-08, 11.07), (-1.08, -0.4474, 11.07), (-0.8267, -0.8267, 11.07), (-0.4474, -1.08, 11.07), (-2.287e-07, -1.169, 11.07), (0.4474, -1.08, 11.07), (0.8267, -0.8267, 11.07), (1.08, -0.4474, 11.07), (1.169, 2.058e-10, 11.07), (1.08, 0.4474, 11.07), (0.8267, 0.8267, 11.07), (0.4474, 1.08, 11.07), (-5.221e-08, 1.169, 11.07), (-1.263e-07, 0.3624, 16.89), (-0.1387, 0.3348, 16.89), (-0.2563, 0.2563, 16.89), (-0.3348, 0.1387, 16.89), (-0.3624, -2.062e-08, 16.89), (-0.3348, -0.1387, 16.89), (-0.2563, -0.2563, 16.89), (-0.1387, -0.3348, 16.89), (-1.81e-07, -0.3624, 16.89), (0.1387, -0.3348, 16.89), (0.2563, -0.2563, 16.89), (0.3348, -0.1387, 16.89), (0.3624, -4.598e-10, 16.89), (0.3348, 0.1387, 16.89), (0.2563, 0.2563, 16.89), (0.1387, 0.3348, 16.89), (-1.263e-07, 0.3624, 17.22), (-0.1387, 0.3348, 17.22), (-0.2563, 0.2563, 17.22), (-0.3348, 0.1387, 17.22), (-0.3624, -2.062e-08, 17.22), (-0.3348, -0.1387, 17.22), (-0.2563, -0.2563, 17.22), (-0.1387, -0.3348, 17.22), (-1.81e-07, -0.3624, 17.22), (0.1387, -0.3348, 17.22), (0.2563, -0.2563, 17.22), (0.3348, -0.1387, 17.22), (0.3624, -4.598e-10, 17.22), (0.3348, 0.1387, 17.22), (0.2563, 0.2563, 17.22), (0.1387, 0.3348, 17.22), (-1.117e-07, 0.458, 17.22), (-0.1753, 0.4232, 17.22), (-0.3239, 0.3239, 17.22), (-0.4232, 0.1753, 17.22), (-0.458, -2.299e-08, 17.22), (-0.4232, -0.1753, 17.22), (-0.3239, -0.3239, 17.22), (-0.1753, -0.4232, 17.22), (-1.808e-07, -0.458, 17.22), (0.1753, -0.4232, 17.22), (0.3239, -0.3239, 17.22), (0.4232, -0.1753, 17.22), (0.458, 2.493e-09, 17.22), (0.4232, 0.1753, 17.22), (0.3239, 0.3239, 17.22), (0.1753, 0.4232, 17.22), (-1.117e-07, 0.458, 18.08), (-0.1753, 0.4232, 18.08), (-0.3239, 0.3239, 18.08), (-0.4232, 0.1753, 18.08), (-0.458, -2.299e-08, 18.08), (-0.4232, -0.1753, 18.08), (-0.3239, -0.3239, 18.08), (-0.1753, -0.4232, 18.08), (-1.808e-07, -0.458, 18.08), (0.1753, -0.4232, 18.08), (0.3239, -0.3239, 18.08), (0.4232, -0.1753, 18.08), (0.458, 2.493e-09, 18.08), (0.4232, 0.1753, 18.08), (0.3239, 0.3239, 18.08), (0.1753, 0.4232, 18.08), (-7.406e-08, 0.7821, 18.08), (-0.2993, 0.7225, 18.08), (-0.553, 0.553, 18.08), (-0.7225, 0.2993, 18.08), (-0.7821, -4.057e-08, 18.08), (-0.7225, -0.2993, 18.08), (-0.553, -0.553, 18.08), (-0.2993, -0.7225, 18.08), (-1.921e-07, -0.7821, 18.08), (0.2993, -0.7225, 18.08), (0.553, -0.553, 18.08), (0.7225, -0.2993, 18.08), (0.7821, 2.939e-09, 18.08), (0.7225, 0.2993, 18.08), (0.553, 0.553, 18.08), (0.2993, 0.7225, 18.08), (-7.406e-08, 0.7821, 18.31), (-0.2993, 0.7225, 18.31), (-0.553, 0.553, 18.31), (-0.7225, 0.2993, 18.31), (-0.7821, -4.057e-08, 18.31), (-0.7225, -0.2993, 18.31), (-0.553, -0.553, 18.31), (-0.2993, -0.7225, 18.31), (-1.921e-07, -0.7821, 18.31), (0.2993, -0.7225, 18.31), (0.553, -0.553, 18.31), (0.7225, -0.2993, 18.31), (0.7821, 2.939e-09, 18.31), (0.7225, 0.2993, 18.31), (0.553, 0.553, 18.31), (0.2993, 0.7225, 18.31), (-1.379e-07, 0.1619, 18.31), (-0.06194, 0.1495, 18.31), (-0.1144, 0.1144, 18.31), (-0.1495, 0.06194, 18.31), (-0.1619, -1.431e-08, 18.31), (-0.1495, -0.06194, 18.31), (-0.1144, -0.1144, 18.31), (-0.06194, -0.1495, 18.31), (-1.624e-07, -0.1619, 18.31), (0.06194, -0.1495, 18.31), (0.1144, -0.1144, 18.31), (0.1495, -0.06194, 18.31), (0.1619, -5.3e-09, 18.31), (0.1495, 0.06194, 18.31), (0.1144, 0.1144, 18.31), (0.06194, 0.1495, 18.31), (-1.379e-07, 0.1619, 18.82), (-0.06194, 0.1495, 18.82), (-0.1144, 0.1144, 18.82), (-0.1495, 0.06194, 18.82), (-0.1619, -1.431e-08, 18.82), (-0.1495, -0.06194, 18.82), (-0.1144, -0.1144, 18.82), (-0.06194, -0.1495, 18.82), (-1.624e-07, -0.1619, 18.82), (0.06194, -0.1495, 18.82), (0.1144, -0.1144, 18.82), (0.1495, -0.06194, 18.82), (0.1619, -5.3e-09, 18.82), (0.1495, 0.06194, 18.82), (0.1144, 0.1144, 18.82), (0.06194, 0.1495, 18.82), (-1.245e-07, 0.2927, 18.86), (-0.112, 0.2704, 18.86), (-0.207, 0.207, 18.86), (-0.2704, 0.112, 18.86), (-0.2927, -1.985e-08, 18.86), (-0.2704, -0.112, 18.86), (-0.207, -0.207, 18.86), (-0.112, -0.2704, 18.86), (-1.687e-07, -0.2927, 18.86), (0.112, -0.2704, 18.86), (0.207, -0.207, 18.86), (0.2704, -0.112, 18.86), (0.2927, -3.562e-09, 18.86), (0.2704, 0.112, 18.86), (0.207, 0.207, 18.86), (0.112, 0.2704, 18.86), (-1.245e-07, 0.2927, 18.95), (-0.112, 0.2704, 18.95), (-0.207, 0.207, 18.95), (-0.2704, 0.112, 18.95), (-0.2927, -1.985e-08, 18.95), (-0.2704, -0.112, 18.95), (-0.207, -0.207, 18.95), (-0.112, -0.2704, 18.95), (-1.687e-07, -0.2927, 18.95), (0.112, -0.2704, 18.95), (0.207, -0.207, 18.95), (0.2704, -0.112, 18.95), (0.2927, -3.562e-09, 18.95), (0.2704, 0.112, 18.95), (0.207, 0.207, 18.95), (0.112, 0.2704, 18.95), (-1.641e-07, 0.08616, 16.86), (-0.03297, 0.0796, 16.86), (-0.06092, 0.06092, 16.86), (-0.0796, 0.03297, 16.86), (-0.08616, -5.976e-09, 16.86), (-0.0796, -0.03297, 16.86), (-0.06092, -0.06092, 16.86), (-0.03297, -0.0796, 16.86), (-1.771e-07, -0.08616, 16.86), (0.03297, -0.0796, 16.86), (0.06092, -0.06092, 16.86), (0.0796, -0.03297, 16.86), (0.08616, -1.182e-09, 16.86), (0.0796, 0.03297, 16.86), (0.06092, 0.06092, 16.86), (0.03297, 0.0796, 16.86), (-1.683e-07, 0.05081, 16.5), (-0.01944, 0.04694, 16.5), (-0.03593, 0.03593, 16.5), (-0.04694, 0.01944, 16.5), (-0.05081, -3.906e-09, 16.5), (-0.04694, -0.01944, 16.5), (-0.03593, -0.03593, 16.5), (-0.01944, -0.04694, 16.5), (-1.76e-07, -0.05081, 16.5), (0.01944, -0.04694, 16.5), (0.03593, -0.03593, 16.5), (0.04694, -0.01944, 16.5), (0.05081, -1.079e-09, 16.5), (0.04694, 0.01944, 16.5), (0.03593, 0.03593, 16.5), (0.01944, 0.04694, 16.5), (-0.01487, -0.01487, 16.47), (-0.01487, -0.01487, 16.5), (-0.01487, 0.01487, 16.47), (-0.01487, 0.01487, 16.5), (0.01487, -0.01487, 16.47), (0.01487, -0.01487, 16.5), (0.01487, 0.01487, 16.47), (0.01487, 0.01487, 16.5), (-0.01487, -0.01487, 6.902), (-0.01487, 0.01487, 6.902), (0.01487, -0.01487, 6.902), (0.01487, 0.01487, 6.902), (-2.636, -3.267, 10.8), (-1.965, -3.716, 10.8), (-1.762, 1.762, 10.75), (-2.302, 0.9535, 10.75), (-2.636, -3.267, 10.2), (-1.965, -3.716, 10.2), (0.9393, 2.268, 10.23), (6.24e-08, 2.454, 10.23), (-2.492, -1.298e-07, 10.75), (-2.302, -0.9535, 10.75), (-1.762, -1.762, 10.75), (-0.9535, -2.302, 10.75), (-3.105e-07, -2.492, 10.75), (0.9535, -2.302, 10.75), (1.762, -1.762, 10.75), (2.302, -0.9535, 10.75), (2.492, 8.867e-09, 10.75), (2.302, 0.9535, 10.75), (1.762, 1.762, 10.75), (0.9535, 2.302, 10.75), (6.572e-08, 2.492, 10.75), (-0.9535, 2.302, 10.75), (-0.3671, -0.7644, 10.24), (-0.3671, -0.7644, 10.74), (-0.5014, -1.044, 10.74), (-0.3671, -0.7644, 11.07), (-0.5014, -1.044, 11.07), (-1.096, -2.193, 10.23), (-1.069, -2.225, 10.75), (-0.5498, -0.6423, 10.24), (-0.5498, -0.6423, 10.74), (-0.7509, -0.8773, 10.74), (-0.5498, -0.6423, 11.07), (-0.7509, -0.8773, 11.07), (-1.532, -1.902, 10.23), (-1.6, -1.87, 10.75), (1.736, 1.736, 10.23), (2.268, 0.9393, 10.23), (2.454, 8.623e-09, 10.23), (2.268, -0.9393, 10.23), (1.736, -1.736, 10.23), (0.9393, -2.268, 10.23), (-3.082e-07, -2.454, 10.23), (-0.9393, -2.268, 10.23), (-1.736, -1.736, 10.23), (-2.268, -0.9393, 10.23), (-2.454, -1.279e-07, 10.23), (-2.268, 0.9393, 10.23), (-1.736, 1.736, 10.23), (-0.9393, 2.268, 10.23), (3.016e-07, 5.718, 10.16), (-2.188, 5.283, 10.16), (-4.043, 4.043, 10.16), (-5.283, 2.188, 10.16), (-5.718, -3.077e-07, 10.16), (-5.283, -2.188, 10.16), (-4.043, -4.043, 10.16), (-2.188, -5.283, 10.16), (-5.618e-07, -5.718, 10.16), (2.188, -5.283, 10.16), (4.043, -4.043, 10.16), (5.283, -2.188, 10.16), (5.718, 1.041e-08, 10.16), (5.283, 2.188, 10.16), (4.043, 4.043, 10.16), (2.188, 5.283, 10.16), (3.016e-07, 5.718, 10.84), (-2.188, 5.283, 10.84), (-4.043, 4.043, 10.84), (-5.283, 2.188, 10.84), (-5.718, -3.077e-07, 10.84), (-5.283, -2.188, 10.84), (-4.043, -4.043, 10.84), (-2.188, -5.283, 10.84), (-5.618e-07, -5.718, 10.84), (2.188, -5.283, 10.84), (4.043, -4.043, 10.84), (5.283, -2.188, 10.84), (5.718, 1.041e-08, 10.84), (5.283, 2.188, 10.84), (4.043, 4.043, 10.84), (2.188, 5.283, 10.84), (3.016e-07, 5.718, 2.623), (-2.188, 5.283, 2.623), (-4.043, 4.043, 2.623), (-5.283, 2.188, 2.623), (-5.718, -3.077e-07, 2.623), (-5.283, -2.188, 2.623), (-4.043, -4.043, 2.623), (-2.188, -5.283, 2.623), (-5.618e-07, -5.718, 2.623), (2.188, -5.283, 2.623), (4.043, -4.043, 2.623), (5.283, -2.188, 2.623), (5.718, 1.041e-08, 2.623), (5.283, 2.188, 2.623), (4.043, 4.043, 2.623), (2.188, 5.283, 2.623), (3.016e-07, 5.718, 1.51), (-2.188, 5.283, 1.51), (-4.043, 4.043, 1.51), (-5.283, 2.188, 1.51), (-5.718, -3.077e-07, 1.51), (-5.283, -2.188, 1.51), (-4.043, -4.043, 1.51), (-2.188, -5.283, 1.51), (-5.618e-07, -5.718, 1.51), (2.188, -5.283, 1.51), (4.043, -4.043, 1.51), (5.283, -2.188, 1.51), (5.718, 1.041e-08, 1.51), (5.283, 2.188, 1.51), (4.043, 4.043, 1.51), (2.188, 5.283, 1.51)], [], [(4, 5, 371, 370), (18, 17, 383, 384), (31, 30, 396, 397), (3, 4, 370, 369), (17, 16, 382, 383), (30, 29, 395, 396), (2, 3, 369, 368), (15, 0, 366, 381), (29, 28, 394, 395), (1, 2, 368, 367), (14, 15, 381, 380), (28, 27, 393, 394), (0, 1, 367, 366), (13, 14, 380, 379), (27, 26, 392, 393), (12, 13, 379, 378), (42, 41, 57, 58), (35, 34, 50, 51), (43, 42, 58, 59), (36, 35, 51, 52), (44, 43, 59, 60), (37, 36, 52, 53), (45, 44, 60, 61), (38, 37, 53, 54), (46, 45, 61, 62), (345, 38, 54, 346), (47, 46, 62, 63), (40, 39, 55, 56), (33, 32, 48, 49), (32, 47, 63, 48), (41, 40, 56, 57), (34, 33, 49, 50), (61, 60, 92, 93), (67, 68, 100, 99), (60, 59, 91, 92), (68, 69, 101, 100), (59, 58, 90, 91), (340, 70, 102, 342), (58, 57, 89, 90), (70, 71, 103, 102), (57, 56, 88, 89), (71, 72, 104, 103), (56, 55, 87, 88), (72, 73, 105, 104), (346, 54, 86, 348), (73, 74, 106, 105), (54, 53, 85, 86), (74, 75, 107, 106), (323, 322, 47, 32), (322, 352, 46, 47), (352, 353, 45, 46), (353, 354, 44, 45), (354, 355, 43, 44), (355, 356, 42, 43), (356, 357, 41, 42), (357, 358, 40, 41), (358, 359, 39, 40), (360, 361, 37, 38), (361, 362, 36, 37), (362, 363, 35, 36), (363, 364, 34, 35), (364, 365, 33, 34), (365, 323, 32, 33), (336, 337, 64, 79), (335, 336, 79, 78), (334, 335, 78, 77), (333, 334, 77, 76), (332, 333, 76, 75), (331, 332, 75, 74), (330, 331, 74, 73), (329, 330, 73, 72), (328, 329, 72, 71), (327, 328, 71, 70), (325, 326, 69, 68), (324, 325, 68, 67), (319, 324, 67, 66), (318, 319, 66, 65), (337, 318, 65, 64), (96, 97, 82, 81), (97, 98, 83, 82), (98, 99, 84, 83), (99, 100, 85, 84), (100, 101, 86, 85), (342, 102, 87, 341), (102, 103, 88, 87), (103, 104, 89, 88), (104, 105, 90, 89), (105, 106, 91, 90), (106, 107, 92, 91), (107, 108, 93, 92), (108, 109, 94, 93), (109, 110, 95, 94), (110, 111, 80, 95), (111, 96, 81, 80), (66, 67, 99, 98), (79, 64, 96, 111), (62, 61, 93, 94), (49, 48, 80, 81), (65, 66, 98, 97), (78, 79, 111, 110), (63, 62, 94, 95), (50, 49, 81, 82), (64, 65, 97, 96), (77, 78, 110, 109), (48, 63, 95, 80), (51, 50, 82, 83), (76, 77, 109, 108), (52, 51, 83, 84), (75, 76, 108, 107), (53, 52, 84, 85), (114, 130, 129, 113), (122, 138, 137, 121), (115, 131, 130, 114), (123, 139, 138, 122), (116, 132, 131, 115), (124, 140, 139, 123), (117, 133, 132, 116), (125, 141, 140, 124), (118, 134, 133, 117), (126, 142, 141, 125), (119, 135, 134, 118), (127, 143, 142, 126), (120, 136, 135, 119), (113, 129, 128, 112), (112, 128, 143, 127), (121, 137, 136, 120), (136, 152, 151, 135), (129, 145, 144, 128), (128, 144, 159, 143), (137, 153, 152, 136), (130, 146, 145, 129), (138, 154, 153, 137), (131, 147, 146, 130), (139, 155, 154, 138), (132, 148, 147, 131), (140, 156, 155, 139), (133, 149, 148, 132), (141, 157, 156, 140), (134, 150, 149, 133), (142, 158, 157, 141), (135, 151, 150, 134), (143, 159, 158, 142), (157, 173, 172, 156), (150, 166, 165, 149), (158, 174, 173, 157), (151, 167, 166, 150), (159, 175, 174, 158), (152, 168, 167, 151), (145, 161, 160, 144), (144, 160, 175, 159), (153, 169, 168, 152), (146, 162, 161, 145), (154, 170, 169, 153), (147, 163, 162, 146), (155, 171, 170, 154), (148, 164, 163, 147), (156, 172, 171, 155), (149, 165, 164, 148), (170, 171, 187, 186), (163, 164, 180, 179), (171, 172, 188, 187), (164, 165, 181, 180), (172, 173, 189, 188), (165, 166, 182, 181), (173, 174, 190, 189), (166, 167, 183, 182), (174, 175, 191, 190), (167, 168, 184, 183), (160, 161, 177, 176), (175, 160, 176, 191), (168, 169, 185, 184), (161, 162, 178, 177), (169, 170, 186, 185), (162, 163, 179, 178), (176, 177, 193, 192), (191, 176, 192, 207), (184, 185, 201, 200), (177, 178, 194, 193), (185, 186, 202, 201), (178, 179, 195, 194), (186, 187, 203, 202), (179, 180, 196, 195), (187, 188, 204, 203), (180, 181, 197, 196), (188, 189, 205, 204), (181, 182, 198, 197), (189, 190, 206, 205), (182, 183, 199, 198), (190, 191, 207, 206), (183, 184, 200, 199), (197, 198, 214, 213), (205, 206, 222, 221), (198, 199, 215, 214), (206, 207, 223, 222), (199, 200, 216, 215), (192, 193, 209, 208), (207, 192, 208, 223), (200, 201, 217, 216), (193, 194, 210, 209), (201, 202, 218, 217), (194, 195, 211, 210), (202, 203, 219, 218), (195, 196, 212, 211), (203, 204, 220, 219), (196, 197, 213, 212), (204, 205, 221, 220), (218, 219, 235, 234), (211, 212, 228, 227), (219, 220, 236, 235), (212, 213, 229, 228), (220, 221, 237, 236), (213, 214, 230, 229), (221, 222, 238, 237), (214, 215, 231, 230), (222, 223, 239, 238), (215, 216, 232, 231), (208, 209, 225, 224), (223, 208, 224, 239), (216, 217, 233, 232), (209, 210, 226, 225), (217, 218, 234, 233), (210, 211, 227, 226), (224, 225, 241, 240), (239, 224, 240, 255), (232, 233, 249, 248), (225, 226, 242, 241), (233, 234, 250, 249), (226, 227, 243, 242), (234, 235, 251, 250), (227, 228, 244, 243), (235, 236, 252, 251), (228, 229, 245, 244), (236, 237, 253, 252), (229, 230, 246, 245), (237, 238, 254, 253), (230, 231, 247, 246), (238, 239, 255, 254), (231, 232, 248, 247), (245, 246, 262, 261), (253, 254, 270, 269), (246, 247, 263, 262), (254, 255, 271, 270), (247, 248, 264, 263), (240, 241, 257, 256), (255, 240, 256, 271), (248, 249, 265, 264), (241, 242, 258, 257), (249, 250, 266, 265), (242, 243, 259, 258), (250, 251, 267, 266), (243, 244, 260, 259), (251, 252, 268, 267), (244, 245, 261, 260), (252, 253, 269, 268), (257, 258, 259, 260, 261, 262, 263, 264, 265, 266, 267, 268, 269, 270, 271, 256), (114, 113, 273, 274), (122, 121, 281, 282), (115, 114, 274, 275), (123, 122, 282, 283), (116, 115, 275, 276), (124, 123, 283, 284), (117, 116, 276, 277), (125, 124, 284, 285), (118, 117, 277, 278), (126, 125, 285, 286), (119, 118, 278, 279), (127, 126, 286, 287), (120, 119, 279, 280), (113, 112, 272, 273), (112, 127, 287, 272), (121, 120, 280, 281), (272, 287, 303, 288), (281, 280, 296, 297), (274, 273, 289, 290), (282, 281, 297, 298), (275, 274, 290, 291), (283, 282, 298, 299), (276, 275, 291, 292), (284, 283, 299, 300), (277, 276, 292, 293), (285, 284, 300, 301), (278, 277, 293, 294), (286, 285, 301, 302), (279, 278, 294, 295), (287, 286, 302, 303), (280, 279, 295, 296), (273, 272, 288, 289), (289, 288, 303, 302, 301, 300, 299, 298, 297, 296, 295, 294, 293, 292, 291, 290), (304, 305, 307, 306), (306, 307, 311, 310), (310, 311, 309, 308), (308, 309, 305, 304), (310, 308, 314, 315), (311, 307, 305, 309), (308, 304, 312, 314), (306, 310, 315, 313), (304, 306, 313, 312), (17, 18, 318, 337), (19, 20, 324, 319), (21, 22, 326, 325), (23, 317, 316, 22), (2, 1, 365, 364), (3, 2, 364, 363), (4, 3, 363, 362), (6, 320, 321, 7), (18, 19, 319, 318), (20, 21, 325, 324), (23, 24, 328, 327), (317, 321, 320, 316), (24, 25, 329, 328), (25, 26, 330, 329), (26, 27, 331, 330), (27, 28, 332, 331), (28, 29, 333, 332), (29, 30, 334, 333), (30, 31, 335, 334), (31, 16, 336, 335), (16, 17, 337, 336), (340, 344, 327, 70), (347, 351, 344, 340), (1, 0, 323, 365), (349, 342, 341, 348), (55, 339, 341, 87), (347, 340, 342, 349), (39, 338, 339, 55), (69, 347, 349, 101), (101, 349, 348, 86), (69, 326, 351, 347), (338, 343, 350, 345), (339, 346, 348, 341), (338, 345, 346, 339), (327, 344, 317, 23), (326, 22, 316, 351), (5, 4, 362, 361), (6, 5, 361, 360), (8, 7, 359, 358), (9, 8, 358, 357), (10, 9, 357, 356), (11, 10, 356, 355), (12, 11, 355, 354), (13, 12, 354, 353), (14, 13, 353, 352), (15, 14, 352, 322), (0, 15, 322, 323), (360, 350, 320, 6), (38, 345, 350, 360), (39, 359, 343, 338), (359, 7, 321, 343), (350, 351, 316, 320), (351, 350, 343, 344), (343, 321, 317, 344), (376, 392, 391, 375), (369, 385, 384, 368), (377, 393, 392, 376), (370, 386, 385, 369), (378, 394, 393, 377), (371, 387, 386, 370), (379, 395, 394, 378), (372, 388, 387, 371), (380, 396, 395, 379), (373, 389, 388, 372), (381, 397, 396, 380), (374, 390, 389, 373), (367, 383, 382, 366), (366, 382, 397, 381), (375, 391, 390, 374), (368, 384, 383, 367), (16, 31, 397, 382), (19, 18, 384, 385), (5, 6, 372, 371), (20, 19, 385, 386), (6, 7, 373, 372), (21, 20, 386, 387), (7, 8, 374, 373), (22, 21, 387, 388), (8, 9, 375, 374), (23, 22, 388, 389), (9, 10, 376, 375), (24, 23, 389, 390), (10, 11, 377, 376), (25, 24, 390, 391), (11, 12, 378, 377), (26, 25, 391, 392), (404, 403, 419, 420), (412, 411, 427, 428), (405, 404, 420, 421), (413, 412, 428, 429), (406, 405, 421, 422), (399, 398, 414, 415), (398, 413, 429, 414), (407, 406, 422, 423), (400, 399, 415, 416), (408, 407, 423, 424), (401, 400, 416, 417), (409, 408, 424, 425), (402, 401, 417, 418), (410, 409, 425, 426), (403, 402, 418, 419), (411, 410, 426, 427), (415, 414, 429, 428, 427, 426, 425, 424, 423, 422, 421, 420, 419, 418, 417, 416), (399, 400, 401, 402, 403, 404, 405, 406, 407, 408, 409, 410, 411, 412, 413, 398)])
me_circle.use_remesh_preserve_volume = False
me_circle.use_remesh_preserve_attributes = False
me_circle.use_mirror_vertex_groups = False
me_circle.update()

# ---- objects
ob_circle_004 = bpy.data.objects.new('Circle.004', me_circle_004)
ob_circle_003 = bpy.data.objects.new('Circle.003', me_circle_003)
ob_circle_002 = bpy.data.objects.new('Circle.002', me_circle_002)
ob_circle_001 = bpy.data.objects.new('Circle.001', me_circle_001)
ob_cube = bpy.data.objects.new('Cube', me_cube)
ob_circle = bpy.data.objects.new('Circle', me_circle)

# ---- transforms, parenting, visibility, modifiers, constraints
ob_circle_004.location = (0.0, 0.0, 0.0)
ob_circle_004.lineart.crease_threshold = 0.0
ob_circle_003.location = (0.0, 0.0, 0.0)
ob_circle_003.lineart.crease_threshold = 0.0
ob_circle_002.location = (0.0, 0.0, 0.0)
ob_circle_002.lineart.crease_threshold = 0.0
ob_circle_001.location = (0.0, 0.0, 0.0)
ob_circle_001.lineart.crease_threshold = 0.0
ob_cube.location = (0.0, 0.0, 0.0)
ob_cube.lineart.crease_threshold = 0.0
_m = ob_cube.modifiers.new('Mirror', 'MIRROR')
_m.use_axis = (False, True, False)
_m.use_clip = True
ob_circle.location = (0.0, 0.0, 0.0)
ob_circle.lineart.crease_threshold = 0.0

# ---- collection membership
col_collection_1.objects.link(ob_circle_004)
col_collection_1.objects.link(ob_circle_003)
col_collection_1.objects.link(ob_circle_002)
col_collection_1.objects.link(ob_circle_001)
col_collection_1.objects.link(ob_cube)
col_collection_1.objects.link(ob_circle)

# ---- scene / render settings (as saved in the file)
scene.frame_start = 1; scene.frame_end = 250; scene.frame_set(1)
scene.render.engine = 'BLENDER_EEVEE_NEXT'
scene.render.resolution_percentage = 50
scene.render.dither_intensity = 0.0
scene.cycles.use_denoising = False
scene.cycles.samples = 128
scene.cycles.sampling_pattern = 'TABULATED_SOBOL'
scene.cycles.use_adaptive_sampling = False
scene.cycles.use_light_tree = False
scene.cycles.blur_glossy = 0.0
scene.cycles.sample_clamp_indirect = 0.0
scene.view_settings.view_transform = 'Standard'
bpy.context.view_layer.update()

# ---- added for rendering (the .blend has no active camera and no usable light): camera, sun
cam_auto = bpy.data.cameras.new('AutoCamera')
cam_auto.lens = 50.0
cam_auto.sensor_width = 36.0
cam_auto.clip_end = 1000.0
ob_auto_camera = bpy.data.objects.new('AutoCamera', cam_auto)
scene.collection.objects.link(ob_auto_camera)
ob_auto_camera.location = (22.0068, -26.4082, 27.8354)
ob_auto_camera.rotation_euler = (1.09748, -7.21219e-08, 0.694738)
scene.camera = ob_auto_camera
light_auto_sun = bpy.data.lights.new('AutoSun', 'SUN')
light_auto_sun.energy = 3.0
light_auto_sun.angle = 0.0523599
ob_auto_sun = bpy.data.objects.new('AutoSun', light_auto_sun)
scene.collection.objects.link(ob_auto_sun)
ob_auto_sun.rotation_euler = (0.872665, 0.174533, 0.523599)
bpy.context.view_layer.update()
